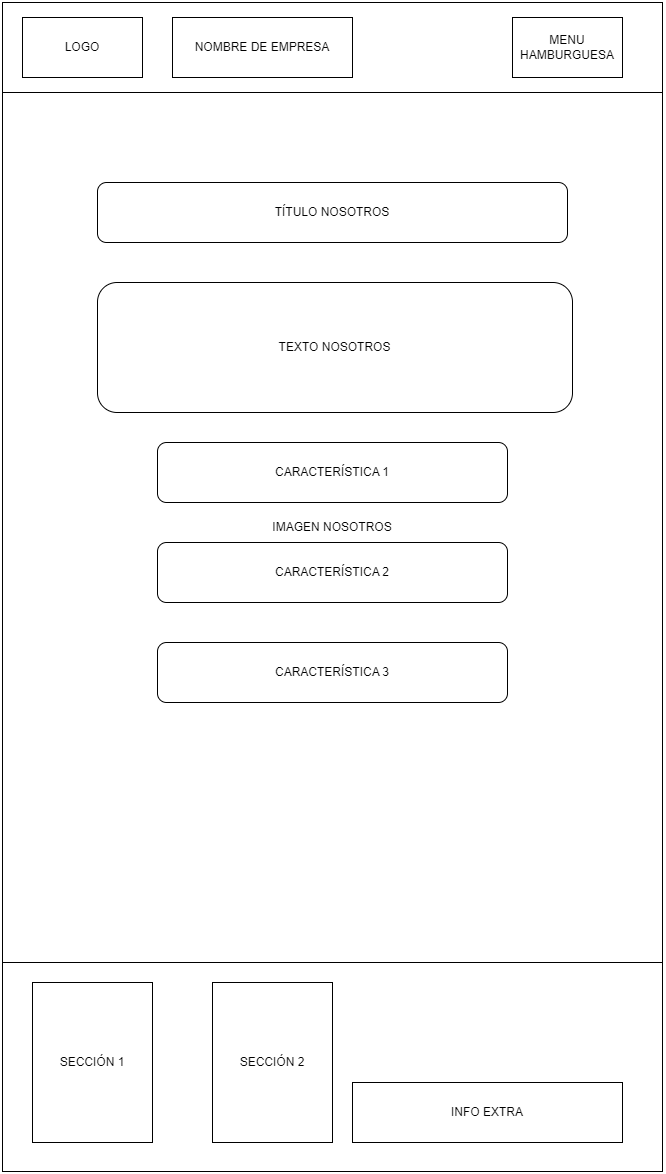

The diagram above was exported from draw.io. Its source (the exported page's mxGraphModel, read from the mxfile embedded in the PNG):
<mxGraphModel dx="2049" dy="1137" grid="1" gridSize="10" guides="1" tooltips="1" connect="1" arrows="1" fold="1" page="1" pageScale="1" pageWidth="660" pageHeight="1169" math="0" shadow="0">
  <root>
    <mxCell id="0" />
    <mxCell id="1" parent="0" />
    <mxCell id="CQ7A8YCQlLuDeGHERGbg-1" value="" style="rounded=0;whiteSpace=wrap;html=1;" vertex="1" parent="1">
      <mxGeometry width="660" height="90" as="geometry" />
    </mxCell>
    <mxCell id="CQ7A8YCQlLuDeGHERGbg-2" value="IMAGEN NOSOTROS" style="rounded=0;whiteSpace=wrap;html=1;" vertex="1" parent="1">
      <mxGeometry y="90" width="660" height="870" as="geometry" />
    </mxCell>
    <mxCell id="CQ7A8YCQlLuDeGHERGbg-3" value="" style="rounded=0;whiteSpace=wrap;html=1;" vertex="1" parent="1">
      <mxGeometry y="960" width="660" height="209" as="geometry" />
    </mxCell>
    <mxCell id="CQ7A8YCQlLuDeGHERGbg-4" value="LOGO" style="rounded=0;whiteSpace=wrap;html=1;" vertex="1" parent="1">
      <mxGeometry x="20" y="15" width="120" height="60" as="geometry" />
    </mxCell>
    <mxCell id="CQ7A8YCQlLuDeGHERGbg-5" value="MENU HAMBURGUESA" style="rounded=0;whiteSpace=wrap;html=1;" vertex="1" parent="1">
      <mxGeometry x="510" y="15" width="110" height="60" as="geometry" />
    </mxCell>
    <mxCell id="CQ7A8YCQlLuDeGHERGbg-6" value="TEXTO NOSOTROS" style="rounded=1;whiteSpace=wrap;html=1;" vertex="1" parent="1">
      <mxGeometry x="95" y="280" width="475" height="130" as="geometry" />
    </mxCell>
    <mxCell id="CQ7A8YCQlLuDeGHERGbg-7" value="CARACTERÍSTICA 1" style="rounded=1;whiteSpace=wrap;html=1;" vertex="1" parent="1">
      <mxGeometry x="155" y="440" width="350" height="60" as="geometry" />
    </mxCell>
    <mxCell id="CQ7A8YCQlLuDeGHERGbg-8" value="CARACTERÍSTICA 2" style="rounded=1;whiteSpace=wrap;html=1;" vertex="1" parent="1">
      <mxGeometry x="155" y="540" width="350" height="60" as="geometry" />
    </mxCell>
    <mxCell id="CQ7A8YCQlLuDeGHERGbg-9" value="SECCIÓN 1" style="rounded=0;whiteSpace=wrap;html=1;" vertex="1" parent="1">
      <mxGeometry x="30" y="980" width="120" height="160" as="geometry" />
    </mxCell>
    <mxCell id="CQ7A8YCQlLuDeGHERGbg-10" value="SECCIÓN 2" style="rounded=0;whiteSpace=wrap;html=1;" vertex="1" parent="1">
      <mxGeometry x="210" y="980" width="120" height="160" as="geometry" />
    </mxCell>
    <mxCell id="CQ7A8YCQlLuDeGHERGbg-11" value="INFO EXTRA" style="rounded=0;whiteSpace=wrap;html=1;" vertex="1" parent="1">
      <mxGeometry x="350" y="1080" width="270" height="60" as="geometry" />
    </mxCell>
    <mxCell id="CQ7A8YCQlLuDeGHERGbg-13" value="TÍTULO NOSOTROS" style="rounded=1;whiteSpace=wrap;html=1;" vertex="1" parent="1">
      <mxGeometry x="95" y="180" width="470" height="60" as="geometry" />
    </mxCell>
    <mxCell id="CQ7A8YCQlLuDeGHERGbg-17" value="NOMBRE DE EMPRESA" style="rounded=0;whiteSpace=wrap;html=1;" vertex="1" parent="1">
      <mxGeometry x="170" y="15" width="180" height="60" as="geometry" />
    </mxCell>
    <mxCell id="CQ7A8YCQlLuDeGHERGbg-18" value="CARACTERÍSTICA 3" style="rounded=1;whiteSpace=wrap;html=1;" vertex="1" parent="1">
      <mxGeometry x="155" y="640" width="350" height="60" as="geometry" />
    </mxCell>
  </root>
</mxGraphModel>